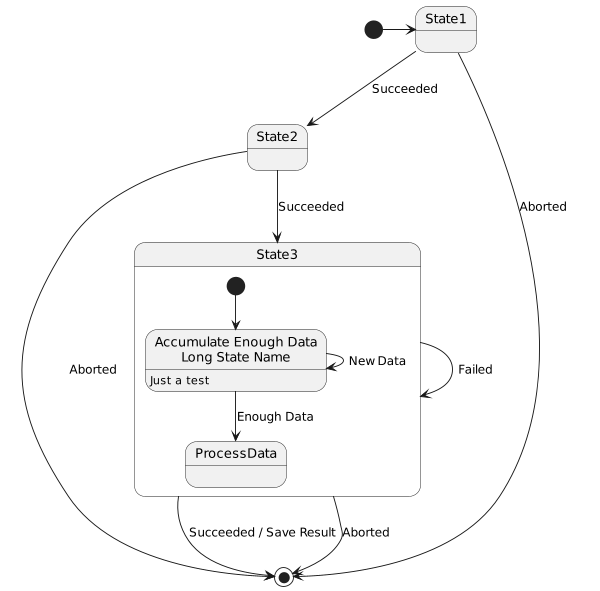

The diagram above was rendered by PlantUML. Its source (embedded in the PNG):
@startuml state01
scale 600 width

[*] -> State1
State1 --> State2 : Succeeded
State1 --> [*] : Aborted
State2 --> State3 : Succeeded
State2 --> [*] : Aborted
state State3 {
  state "Accumulate Enough Data\nLong State Name" as long1
  long1 : Just a test
  [*] --> long1
  long1 --> long1 : New Data
  long1 --> ProcessData : Enough Data
}
State3 --> State3 : Failed
State3 --> [*] : Succeeded / Save Result
State3 --> [*] : Aborted

@enduml